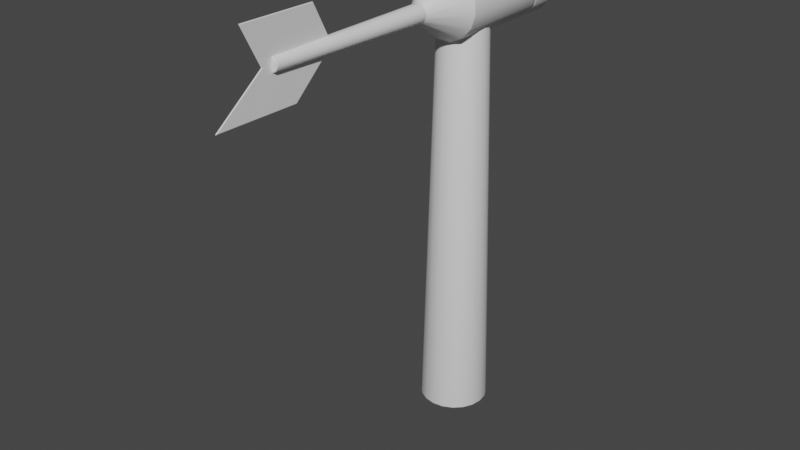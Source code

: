 # Source: wind_turbine.blend  (saved by Blender 2.93.20; exported with 4.5.12 LTS)
import bpy
from mathutils import Matrix  # noqa: F401  (used for matrix-valued properties, if any)

bpy.ops.wm.read_factory_settings(use_empty=True)
scene = bpy.context.scene
scene.name = 'Scene'

# ---- materials (node trees are filled in below, after node groups)
mat_material = bpy.data.materials.new('Material')
mat_material.use_transparent_shadow = False
mat_fin = bpy.data.materials.new('Fin')
mat_fin.use_transparent_shadow = False

# ---- material node trees
mat_material.use_nodes = True; mat_material.node_tree.nodes.clear()
_N = mat_material.node_tree.nodes; _L = mat_material.node_tree.links
n0 = _N.new('ShaderNodeBsdfPrincipled'); n0.name = 'Principled BSDF'; n0.location = (10, 300)
n0.distribution = 'GGX'
n0.subsurface_method = 'BURLEY'
n0.inputs[3].default_value = 1.45
n0.inputs[27].default_value = (0.0, 0.0, 0.0, 1.0)
n0.inputs[28].default_value = 1.0
n1 = _N.new('ShaderNodeOutputMaterial'); n1.name = 'Material Output'; n1.location = (300, 300)
_L.new(n0.outputs[0], n1.inputs[0])
n1.is_active_output = True
mat_fin.use_nodes = True; mat_fin.node_tree.nodes.clear()
_N = mat_fin.node_tree.nodes; _L = mat_fin.node_tree.links
n0 = _N.new('ShaderNodeBsdfPrincipled'); n0.name = 'Principled BSDF'; n0.location = (10, 300)
n0.distribution = 'GGX'
n0.subsurface_method = 'BURLEY'
n0.inputs[3].default_value = 1.45
n0.inputs[27].default_value = (0.0, 0.0, 0.0, 1.0)
n0.inputs[28].default_value = 1.0
n1 = _N.new('ShaderNodeOutputMaterial'); n1.name = 'Material Output'; n1.location = (300, 300)
_L.new(n0.outputs[0], n1.inputs[0])
n1.is_active_output = True

# ---- world
world_world = bpy.data.worlds.new('World'); scene.world = world_world
world_world.use_nodes = True; world_world.node_tree.nodes.clear()
_N = world_world.node_tree.nodes; _L = world_world.node_tree.links
n0 = _N.new('ShaderNodeOutputWorld'); n0.name = 'World Output'; n0.location = (300, 300)
n1 = _N.new('ShaderNodeBackground'); n1.name = 'Background'; n1.location = (10, 300)
n1.inputs[0].default_value = (0.05088, 0.05088, 0.05088, 1.0)
_L.new(n1.outputs[0], n0.inputs[0])
n0.is_active_output = True
world_world.color = (0.05088, 0.05088, 0.05088)
world_world.use_sun_shadow = False
world_world.sun_shadow_jitter_overblur = 0.0

# ---- meshes
me_cylinder = bpy.data.meshes.new('Cylinder')
me_cylinder.from_pydata([(-4.216e-09, 0.2569, -1.5), (-7.621e-09, 0.1821, 1.5), (0.07938, 0.2443, -1.5), (0.05626, 0.1732, 1.5), (0.151, 0.2078, -1.5), (0.107, 0.1473, 1.5), (0.2078, 0.151, -1.5), (0.1473, 0.107, 1.5), (0.2443, 0.07938, -1.5), (0.1732, 0.05626, 1.5), (0.2569, -1.1e-08, -1.5), (0.1821, -9.961e-09, 1.5), (0.2443, -0.07938, -1.5), (0.1732, -0.05626, 1.5), (0.2078, -0.151, -1.5), (0.1473, -0.107, 1.5), (0.151, -0.2078, -1.5), (0.107, -0.1473, 1.5), (0.07938, -0.2443, -1.5), (0.05626, -0.1732, 1.5), (-2.667e-08, -0.2569, -1.5), (-2.354e-08, -0.1821, 1.5), (-0.07938, -0.2443, -1.5), (-0.05626, -0.1732, 1.5), (-0.151, -0.2078, -1.5), (-0.107, -0.1473, 1.5), (-0.2078, -0.151, -1.5), (-0.1473, -0.107, 1.5), (-0.2443, -0.07938, -1.5), (-0.1732, -0.05626, 1.5), (-0.2569, 3.295e-09, -1.5), (-0.1821, 1.68e-10, 1.5), (-0.2443, 0.07938, -1.5), (-0.1732, 0.05626, 1.5), (-0.2078, 0.151, -1.5), (-0.1473, 0.107, 1.5), (-0.151, 0.2078, -1.5), (-0.107, 0.1473, 1.5), (-0.07938, 0.2443, -1.5), (-0.05626, 0.1732, 1.5)], [], [(0, 1, 3, 2), (2, 3, 5, 4), (4, 5, 7, 6), (6, 7, 9, 8), (8, 9, 11, 10), (10, 11, 13, 12), (12, 13, 15, 14), (14, 15, 17, 16), (16, 17, 19, 18), (18, 19, 21, 20), (20, 21, 23, 22), (22, 23, 25, 24), (24, 25, 27, 26), (26, 27, 29, 28), (28, 29, 31, 30), (30, 31, 33, 32), (32, 33, 35, 34), (34, 35, 37, 36), (3, 1, 39, 37, 35, 33, 31, 29, 27, 25, 23, 21, 19, 17, 15, 13, 11, 9, 7, 5), (36, 37, 39, 38), (38, 39, 1, 0), (0, 2, 4, 6, 8, 10, 12, 14, 16, 18, 20, 22, 24, 26, 28, 30, 32, 34, 36, 38)])
me_cylinder.polygons.foreach_set('use_smooth', [True] * 22)
_uv = me_cylinder.uv_layers.new(name='UVMap')
_uv.uv.foreach_set('vector', [0.07215, 0.7532, 0.0811, 0.001609, 0.1042, 0.001609, 0.1131, 0.7532, 0.1131, 0.7532, 0.1042, 0.001609, 0.1261, 0.001055, 0.1521, 0.7522, 0.1521, 0.7522, 0.1261, 0.001055, 0.1448, 0.0, 0.1853, 0.7504, 0.708, 0.001969, 0.6768, 0.7528, 0.6581, 0.752, 0.6748, 0.0005046, 0.6748, 0.0005046, 0.6581, 0.752, 0.6361, 0.7517, 0.6358, 0.0, 0.6358, 0.0, 0.6361, 0.7517, 0.613, 0.752, 0.5948, 0.0005046, 0.5948, 0.0005046, 0.613, 0.752, 0.5911, 0.7528, 0.5558, 0.001969, 0.9668, 0.7515, 0.9813, 4.745e-05, 1.0, 0.0, 1.0, 0.7515, 0.3706, 0.002858, 0.3301, 0.7532, 0.3114, 0.7522, 0.3374, 0.0009847, 0.3374, 0.0009847, 0.3114, 0.7522, 0.2895, 0.7516, 0.2984, 0.0, 0.2984, 0.0, 0.2895, 0.7516, 0.2664, 0.7516, 0.2574, 0.0, 0.2574, 0.0, 0.2664, 0.7516, 0.2444, 0.7522, 0.2184, 0.0009847, 0.2184, 0.0009847, 0.2444, 0.7522, 0.2258, 0.7532, 0.1853, 0.002858, 0.5558, 0.002858, 0.5154, 0.7532, 0.4967, 0.7522, 0.5227, 0.0009847, 0.5227, 0.0009847, 0.4967, 0.7522, 0.4747, 0.7516, 0.4837, 0.0, 0.4837, 0.0, 0.4747, 0.7516, 0.4517, 0.7516, 0.4427, 0.0, 0.4427, 0.0, 0.4517, 0.7516, 0.4297, 0.7522, 0.4037, 0.0009847, 0.4037, 0.0009847, 0.4297, 0.7522, 0.411, 0.7532, 0.3706, 0.002858, 0.708, 0.3432, 0.708, 0.3201, 0.7151, 0.2982, 0.7287, 0.2795, 0.7474, 0.2659, 0.7693, 0.2588, 0.7924, 0.2588, 0.8143, 0.2659, 0.833, 0.2795, 0.8466, 0.2982, 0.8537, 0.3201, 0.8537, 0.3432, 0.8466, 0.3652, 0.833, 0.3838, 0.8143, 0.3974, 0.7924, 0.4045, 0.7693, 0.4045, 0.7474, 0.3974, 0.7287, 0.3838, 0.7151, 0.3652, 0.0, 0.7504, 0.04047, 0.0, 0.05915, 0.001055, 0.03316, 0.7522, 0.03316, 0.7522, 0.05915, 0.001055, 0.0811, 0.001609, 0.07215, 0.7532, 0.7779, 0.2461, 0.7447, 0.222, 0.7206, 0.1889, 0.708, 0.1499, 0.708, 0.1089, 0.7206, 0.06992, 0.7447, 0.03676, 0.7779, 0.01267, 0.8169, 0.0, 0.8579, 0.0, 0.8969, 0.01267, 0.93, 0.03676, 0.9541, 0.06992, 0.9668, 0.1089, 0.9668, 0.1499, 0.9541, 0.1889, 0.93, 0.222, 0.8969, 0.2461, 0.8579, 0.2588, 0.8169, 0.2588])
me_cylinder.materials.append(mat_material)
me_cylinder.use_remesh_fix_poles = True
me_cylinder.use_remesh_preserve_attributes = False
me_cylinder.update()
me_cylinder_001 = bpy.data.meshes.new('Cylinder.001')
me_cylinder_001.from_pydata([(2.904e-08, 1.116, 0.2528), (1.496e-08, 0.116, 0.06678), (0.1022, 1.116, 0.2309), (0.02701, 0.116, 0.061), (0.1868, 1.116, 0.1691), (0.04935, 0.116, 0.04468), (0.2391, 1.116, 0.07811), (0.06316, 0.116, 0.02064), (0.25, 1.116, -0.02642), (0.06605, 0.116, -0.00698), (0.2177, 1.116, -0.1264), (0.05751, 0.116, -0.03339), (0.1478, 1.116, -0.2045), (0.03904, 0.116, -0.05402), (0.05226, 1.116, -0.2472), (0.01381, 0.116, -0.06532), (-0.05226, 1.116, -0.2472), (-0.01381, 0.116, -0.06532), (-0.1478, 1.116, -0.2045), (-0.03904, 0.116, -0.05402), (-0.2177, 1.116, -0.1264), (-0.05751, 0.116, -0.03339), (-0.25, 1.116, -0.02642), (-0.06605, 0.116, -0.00698), (-0.2391, 1.116, 0.07811), (-0.06316, 0.116, 0.02064), (-0.1868, 1.116, 0.1691), (-0.04935, 0.116, 0.04468), (-0.1022, 1.116, 0.2309), (-0.02701, 0.116, 0.061), (2.904e-08, 0.3917, 0.2528), (0.1022, 0.3917, 0.2309), (0.1868, 0.3917, 0.1691), (0.2391, 0.3917, 0.07811), (0.25, 0.3917, -0.02642), (0.2177, 0.3917, -0.1264), (0.1478, 0.3917, -0.2045), (0.05226, 0.3917, -0.2472), (-0.05226, 0.3917, -0.2472), (-0.1478, 0.3917, -0.2045), (-0.2177, 0.3917, -0.1264), (-0.25, 0.3917, -0.02642), (-0.2391, 0.3917, 0.07811), (-0.1868, 0.3917, 0.1691), (-0.1022, 0.3917, 0.2309), (0.01955, -1.173, 0.04416), (-9.914e-08, -1.173, 0.04833), (0.03572, -1.173, 0.03234), (0.04572, -1.173, 0.01494), (0.04781, -1.173, -0.005052), (0.04163, -1.173, -0.02417), (0.02825, -1.173, -0.0391), (0.009994, -1.173, -0.04728), (-0.009994, -1.173, -0.04728), (-0.02825, -1.173, -0.0391), (-0.04163, -1.173, -0.02417), (-0.04781, -1.173, -0.005052), (-0.04572, -1.173, 0.01494), (-0.03572, -1.173, 0.03234), (-0.01955, -1.173, 0.04416), (0.005, -1.395, 0.2826), (0.005, -1.614, -0.2826), (0.005, -0.8298, 0.2826), (0.005, -0.9943, -0.2826), (0.005, -1.249, -1.99e-08), (0.005, -0.6842, -1.299e-08), (-0.005, -1.395, 0.2826), (-0.005, -1.614, -0.2826), (-0.005, -0.8298, 0.2826), (-0.005, -0.9943, -0.2826), (-0.005, -1.249, -1.99e-08), (-0.005, -0.6842, -1.299e-08)], [], [(30, 1, 3, 31), (31, 3, 5, 32), (32, 5, 7, 33), (33, 7, 9, 34), (34, 9, 11, 35), (35, 11, 13, 36), (36, 13, 15, 37), (37, 15, 17, 38), (38, 17, 19, 39), (39, 19, 21, 40), (40, 21, 23, 41), (41, 23, 25, 42), (42, 25, 27, 43), (11, 9, 49, 50), (43, 27, 29, 44), (44, 29, 1, 30), (28, 44, 30, 0), (26, 43, 44, 28), (24, 42, 43, 26), (22, 41, 42, 24), (20, 40, 41, 22), (18, 39, 40, 20), (16, 38, 39, 18), (14, 37, 38, 16), (12, 36, 37, 14), (10, 35, 36, 12), (8, 34, 35, 10), (6, 33, 34, 8), (4, 32, 33, 6), (2, 31, 32, 4), (0, 30, 31, 2), (45, 46, 59, 58, 57, 56, 55, 54, 53, 52, 51, 50, 49, 48, 47), (21, 19, 54, 55), (1, 29, 59, 46), (7, 5, 47, 48), (17, 15, 52, 53), (3, 1, 46, 45), (27, 25, 57, 58), (13, 11, 50, 51), (23, 21, 55, 56), (9, 7, 48, 49), (19, 17, 53, 54), (29, 27, 58, 59), (5, 3, 45, 47), (15, 13, 51, 52), (25, 23, 56, 57), (64, 61, 63, 65), (60, 64, 65, 62), (70, 71, 69, 67), (66, 68, 71, 70), (60, 62, 68, 66), (61, 64, 70, 67), (63, 61, 67, 69), (62, 65, 71, 68), (64, 60, 66, 70), (65, 63, 69, 71), (0, 2, 4, 6, 8, 10, 12, 14, 16, 18, 20, 22, 24, 26, 28)])
me_cylinder_001.polygons.foreach_set('use_smooth', [1, 1, 1, 1, 1, 1, 1, 1, 1, 1, 1, 1, 1, 1, 1, 1, 1, 1, 1, 1, 1, 1, 1, 1, 1, 1, 1, 1, 1, 1, 1, 1, 1, 1, 1, 1, 1, 1, 1, 1, 1, 1, 1, 1, 1, 1, 0, 0, 0, 0, 0, 0, 0, 0, 0, 0, 0])
me_cylinder_001.polygons.foreach_set('material_index', [0, 0, 0, 0, 0, 0, 0, 0, 0, 0, 0, 0, 0, 0, 0, 0, 0, 0, 0, 0, 0, 0, 0, 0, 0, 0, 0, 0, 0, 0, 0, 0, 0, 0, 0, 0, 0, 0, 0, 0, 0, 0, 0, 0, 0, 0, 1, 1, 1, 1, 1, 1, 1, 1, 1, 1, 0])
_uv = me_cylinder_001.uv_layers.new(name='UVMap')
_uv.uv.foreach_set('vector', [0.7341, 0.6685, 0.6729, 0.6555, 0.6729, 0.6435, 0.7341, 0.623, 0.1945, 0.3168, 0.1321, 0.4394, 0.1227, 0.4389, 0.1588, 0.3152, 0.1588, 0.3152, 0.1227, 0.4389, 0.111, 0.4388, 0.1146, 0.3145, 0.1146, 0.3145, 0.111, 0.4388, 0.09907, 0.4389, 0.06951, 0.315, 0.06951, 0.315, 0.09907, 0.4389, 0.089, 0.4393, 0.03138, 0.3164, 0.8407, 0.05804, 0.8019, 0.1396, 0.7909, 0.135, 0.7989, 0.04051, 0.7989, 0.04051, 0.7909, 0.135, 0.7789, 0.1352, 0.7535, 0.04146, 0.7535, 0.04146, 0.7789, 0.1352, 0.768, 0.1403, 0.7123, 0.06075, 0.7123, 0.06075, 0.768, 0.1403, 0.7602, 0.1494, 0.6825, 0.09502, 0.6825, 0.09502, 0.7602, 0.1494, 0.7566, 0.1608, 0.6692, 0.1384, 0.247, 0.6836, 0.3046, 0.5607, 0.3147, 0.5611, 0.2851, 0.685, 0.2851, 0.685, 0.3147, 0.5611, 0.3266, 0.5612, 0.3302, 0.6855, 0.3302, 0.6855, 0.3266, 0.5612, 0.3383, 0.5611, 0.3744, 0.6848, 0.089, 0.4393, 0.09907, 0.4389, 0.102, 0.9988, 0.09471, 0.9991, 0.3744, 0.6848, 0.3383, 0.5611, 0.3477, 0.5606, 0.4101, 0.6832, 0.7157, 0.71, 0.668, 0.6665, 0.6729, 0.6555, 0.7341, 0.6685, 0.4101, 0.9978, 0.4101, 0.6832, 0.4312, 0.6809, 0.4312, 0.9955, 0.3744, 0.9994, 0.3744, 0.6848, 0.4101, 0.6832, 0.4101, 0.9978, 0.3302, 1.0, 0.3302, 0.6855, 0.3744, 0.6848, 0.3744, 0.9994, 0.2851, 0.9996, 0.2851, 0.685, 0.3302, 0.6855, 0.3302, 1.0, 0.247, 0.9981, 0.247, 0.6836, 0.2851, 0.685, 0.2851, 0.9996, 0.2224, 0.996, 0.2224, 0.6814, 0.247, 0.6836, 0.247, 0.9981, 0.2156, 0.9934, 0.2156, 0.6789, 0.2224, 0.6814, 0.2224, 0.996, 0.734, 0.0, 0.7535, 0.04146, 0.7123, 0.06075, 0.6929, 0.01928, 0.006795, 0.004034, 0.006795, 0.3186, 0.0, 0.3211, 0.0, 0.006584, 0.03138, 0.001857, 0.03138, 0.3164, 0.006795, 0.3186, 0.006795, 0.004034, 0.06951, 0.0004303, 0.06951, 0.315, 0.03138, 0.3164, 0.03138, 0.001857, 0.1146, 0.0, 0.1146, 0.3145, 0.06951, 0.315, 0.06951, 0.0004303, 0.1588, 0.0006405, 0.1588, 0.3152, 0.1146, 0.3145, 0.1146, 0.0, 0.1945, 0.002241, 0.1945, 0.3168, 0.1588, 0.3152, 0.1588, 0.0006405, 0.2156, 0.004525, 0.2156, 0.3191, 0.1945, 0.3168, 0.1945, 0.002241, 0.8357, 0.2506, 0.8288, 0.2558, 0.8203, 0.2578, 0.8118, 0.2562, 0.8047, 0.2512, 0.8002, 0.2438, 0.7991, 0.2352, 0.8017, 0.227, 0.8074, 0.2204, 0.8153, 0.2167, 0.8239, 0.2165, 0.8319, 0.2199, 0.8378, 0.2262, 0.8407, 0.2344, 0.8399, 0.243, 0.3046, 0.5607, 0.2981, 0.5602, 0.3056, 0.0004877, 0.3103, 0.000904, 0.3533, 0.56, 0.3477, 0.5606, 0.3415, 0.0008304, 0.3455, 0.0003936, 0.111, 0.4388, 0.1227, 0.4389, 0.1191, 0.9989, 0.1106, 0.9987, 0.768, 0.1403, 0.7789, 0.1352, 0.8153, 0.2167, 0.8074, 0.2204, 0.1321, 0.4394, 0.1377, 0.44, 0.1299, 0.9996, 0.1259, 0.9992, 0.3383, 0.5611, 0.3266, 0.5612, 0.3262, 0.001259, 0.3347, 0.001137, 0.0825, 0.4398, 0.089, 0.4393, 0.09471, 0.9991, 0.09001, 0.9995, 0.3147, 0.5611, 0.3046, 0.5607, 0.3103, 0.000904, 0.3176, 0.001177, 0.09907, 0.4389, 0.111, 0.4388, 0.1106, 0.9987, 0.102, 0.9988, 0.2981, 0.5602, 0.2963, 0.5595, 0.3043, 0.0, 0.3056, 0.0004877, 0.3477, 0.5606, 0.3383, 0.5611, 0.3347, 0.001137, 0.3415, 0.0008304, 0.1227, 0.4389, 0.1321, 0.4394, 0.1259, 0.9992, 0.1191, 0.9989, 0.08071, 0.4405, 0.0825, 0.4398, 0.09001, 0.9995, 0.08871, 1.0, 0.3266, 0.5612, 0.3147, 0.5611, 0.3176, 0.001177, 0.3262, 0.001259, 0.5496, 0.6509, 0.4312, 0.8111, 0.4312, 0.5421, 0.5496, 0.4055, 0.668, 0.7123, 0.5496, 0.6509, 0.5496, 0.4055, 0.668, 0.4669, 0.5496, 0.1601, 0.5496, 0.4055, 0.4312, 0.269, 0.4312, 0.0, 0.668, 0.09875, 0.668, 0.3442, 0.5496, 0.4055, 0.5496, 0.1601, 0.6692, 0.09851, 0.6692, 0.3439, 0.668, 0.3442, 0.668, 0.09875, 0.845, 0.03916, 0.845, 0.1377, 0.8407, 0.1377, 0.8407, 0.03916, 0.845, 0.0, 0.845, 0.03916, 0.8407, 0.03916, 0.8407, 0.0, 0.845, 0.2453, 0.845, 0.1219, 0.8494, 0.1219, 0.8494, 0.2453, 0.845, 0.1377, 0.845, 0.2685, 0.8407, 0.2685, 0.8407, 0.1377, 0.845, 0.1219, 0.845, 0.0, 0.8494, 0.0, 0.8494, 0.1219, 0.8854, 0.5372, 0.8668, 0.5787, 0.8329, 0.6091, 0.7894, 0.623, 0.744, 0.6182, 0.7044, 0.5954, 0.6775, 0.5585, 0.668, 0.514, 0.6775, 0.4696, 0.7044, 0.4328, 0.744, 0.4102, 0.7894, 0.4055, 0.8329, 0.4197, 0.8668, 0.4502, 0.8854, 0.4918])
me_cylinder_001.materials.append(mat_material)
me_cylinder_001.materials.append(mat_fin)
me_cylinder_001.use_remesh_fix_poles = True
me_cylinder_001.use_remesh_preserve_attributes = False
me_cylinder_001.update()
me_cylinder_004 = bpy.data.meshes.new('Cylinder.004')
me_cylinder_004.from_pydata([(6.689e-09, -0.1, 0.2528), (0.1022, -0.1, 0.2309), (0.1868, -0.1, 0.1691), (0.2391, -0.1, 0.07811), (0.25, -0.1, -0.02642), (0.2177, -0.1, -0.1264), (0.1478, -0.1, -0.2045), (0.05226, -0.1, -0.2472), (-0.05226, -0.1, -0.2472), (-0.1478, -0.1, -0.2045), (-0.2177, -0.1, -0.1264), (-0.25, -0.1, -0.02642), (-0.2391, -0.1, 0.07811), (-0.1868, -0.1, 0.1691), (-0.1022, -0.1, 0.2309), (6.689e-09, 0.1, 0.2528), (0.1022, 0.1, 0.2309), (0.1868, 0.1, 0.1691), (0.2391, 0.1, 0.07811), (0.25, 0.1, -0.02642), (0.2177, 0.1, -0.1264), (0.1478, 0.1, -0.2045), (0.05226, 0.1, -0.2472), (-0.05226, 0.1, -0.2472), (-0.1478, 0.1, -0.2045), (-0.2177, 0.1, -0.1264), (-0.25, 0.1, -0.02642), (-0.2391, 0.1, 0.07811), (-0.1868, 0.1, 0.1691), (-0.1022, 0.1, 0.2309), (-3.454e-10, 0.2729, 0.04722), (0.0191, 0.2729, 0.04313), (0.0349, 0.2729, 0.03159), (0.04466, 0.2729, 0.01459), (0.0467, 0.2729, -0.004936), (0.04067, 0.2729, -0.02361), (0.0276, 0.2729, -0.0382), (0.009763, 0.2729, -0.04619), (-0.009763, 0.2729, -0.04619), (-0.0276, 0.2729, -0.0382), (-0.04067, 0.2729, -0.02361), (-0.0467, 0.2729, -0.004936), (-0.04466, 0.2729, 0.01459), (-0.0349, 0.2729, 0.03159), (-0.0191, 0.2729, 0.04313)], [], [(1, 2, 17, 16), (27, 28, 43, 42), (6, 7, 22, 21), (11, 12, 27, 26), (4, 5, 20, 19), (9, 10, 25, 24), (14, 0, 15, 29), (2, 3, 18, 17), (7, 8, 23, 22), (0, 1, 16, 15), (12, 13, 28, 27), (5, 6, 21, 20), (10, 11, 26, 25), (3, 4, 19, 18), (8, 9, 24, 23), (13, 14, 29, 28), (30, 31, 32, 33, 34, 35, 36, 37, 38, 39, 40, 41, 42, 43, 44), (20, 21, 36, 35), (28, 29, 44, 43), (21, 22, 37, 36), (29, 15, 30, 44), (22, 23, 38, 37), (15, 16, 31, 30), (23, 24, 39, 38), (16, 17, 32, 31), (24, 25, 40, 39), (17, 18, 33, 32), (25, 26, 41, 40), (18, 19, 34, 33), (26, 27, 42, 41), (19, 20, 35, 34), (0, 14, 13, 12, 11, 10, 9, 8, 7, 6, 5, 4, 3, 2, 1)])
me_cylinder_004.polygons.foreach_set('use_smooth', [1, 1, 1, 1, 1, 1, 1, 1, 1, 1, 1, 1, 1, 1, 1, 1, 0, 1, 1, 1, 1, 1, 1, 1, 1, 1, 1, 1, 1, 1, 1, 0])
_uv = me_cylinder_004.uv_layers.new(name='UVMap')
_uv.uv.foreach_set('vector', [0.7215, 0.7036, 0.8144, 0.7036, 0.8144, 0.8808, 0.7215, 0.8808, 0.186, 0.6777, 0.09302, 0.6777, 0.1317, 0.4432, 0.1491, 0.4432, 0.8155, 0.2914, 0.9083, 0.2914, 0.9083, 0.4686, 0.8155, 0.4686, 0.8155, 0.4686, 0.7224, 0.4686, 0.7224, 0.2914, 0.8155, 0.2914, 0.0, 0.6777, 0.0931, 0.6777, 0.0931, 0.8549, 0.0, 0.8549, 0.629, 0.8806, 0.5361, 0.8806, 0.5361, 0.7034, 0.629, 0.7034, 0.9998, 0.8809, 0.9072, 0.8809, 0.9072, 0.7036, 0.9998, 0.7036, 0.2791, 0.6778, 0.3722, 0.6778, 0.3722, 0.8551, 0.2791, 0.8551, 1.0, 0.1772, 0.9074, 0.1772, 0.9074, 0.0, 1.0, 1.49e-08, 0.907, 0.4686, 0.9997, 0.4686, 0.9997, 0.6459, 0.907, 0.6459, 0.536, 0.8805, 0.443, 0.8805, 0.443, 0.7032, 0.536, 0.7032, 0.0931, 0.6777, 0.186, 0.6777, 0.186, 0.8549, 0.0931, 0.8549, 0.2791, 0.8551, 0.186, 0.8551, 0.186, 0.6778, 0.2791, 0.6778, 0.6293, 0.2914, 0.7224, 0.2914, 0.7224, 0.4686, 0.6293, 0.4686, 0.9074, 0.1772, 0.8146, 0.1772, 0.8146, 0.0, 0.9074, 0.0, 0.9072, 0.8809, 0.8144, 0.8809, 0.8144, 0.7036, 0.9072, 0.7036, 0.7117, 0.7536, 0.7047, 0.7694, 0.6917, 0.781, 0.6752, 0.7863, 0.6579, 0.7844, 0.6428, 0.7758, 0.6326, 0.7617, 0.629, 0.7448, 0.6326, 0.7279, 0.6428, 0.7139, 0.6579, 0.7053, 0.6752, 0.7035, 0.6917, 0.7089, 0.7047, 0.7205, 0.7117, 0.7363, 0.186, 0.4432, 0.279, 0.4432, 0.2402, 0.6778, 0.2229, 0.6778, 0.443, 0.4685, 0.5358, 0.4685, 0.4972, 0.7032, 0.4798, 0.7032, 0.722, 0.2349, 0.6293, 0.2349, 0.6677, 0.0, 0.685, 0.0, 0.722, 0.0, 0.8146, 0.0, 0.7766, 0.235, 0.7593, 0.235, 0.907, 0.7036, 0.8144, 0.7036, 0.852, 0.4686, 0.8693, 0.4686, 0.7217, 0.4686, 0.8144, 0.4686, 0.7771, 0.7036, 0.7598, 0.7036, 0.629, 0.4686, 0.7217, 0.4686, 0.6847, 0.7035, 0.6674, 0.7035, 0.5362, 0.4686, 0.629, 0.4686, 0.5922, 0.7034, 0.5748, 0.7034, 0.279, 0.4432, 0.3719, 0.4432, 0.3351, 0.6778, 0.3177, 0.6778, 0.09302, 0.6777, 0.0, 0.6777, 0.03698, 0.4432, 0.05435, 0.4432, 0.5362, 0.2343, 0.6293, 0.2343, 0.592, 0.4686, 0.5746, 0.4686, 0.5362, 0.2343, 0.443, 0.2343, 0.4807, 0.0, 0.4981, 0.0, 0.5362, 0.4685, 0.443, 0.4685, 0.4811, 0.2343, 0.4985, 0.2343, 0.5362, 0.0, 0.6293, 2.98e-08, 0.5908, 0.2343, 0.5734, 0.2343, 0.443, 0.1748, 0.443, 0.2675, 0.4051, 0.3522, 0.3359, 0.4144, 0.2474, 0.4432, 0.1547, 0.4337, 0.0741, 0.3876, 0.01936, 0.3128, 0.0, 0.2222, 0.01936, 0.1315, 0.0741, 0.0564, 0.1547, 0.009893, 0.2474, 0.0, 0.3359, 0.02844, 0.4051, 0.09028])
me_cylinder_004.materials.append(mat_material)
me_cylinder_004.materials.append(mat_fin)
me_cylinder_004.use_remesh_fix_poles = True
me_cylinder_004.use_remesh_preserve_attributes = False
me_cylinder_004.update()

# ---- objects
ob_body = bpy.data.objects.new('body', me_cylinder)
ob_head = bpy.data.objects.new('head', me_cylinder_001)
ob_rotor_head = bpy.data.objects.new('rotor_head', me_cylinder_004)

# ---- transforms, parenting, visibility, modifiers, constraints
ob_body.location = (0.0, 0.0, 0.0)
_m = ob_body.modifiers.new('Bevel', 'BEVEL')
_m.width = 0.01
_m.width_pct = 0.01
_m.segments = 4
ob_head.location = (0.0, -0.6, 1.649)
_vg = ob_head.vertex_groups.new(name='Fin')
_m = ob_head.modifiers.new('Bevel', 'BEVEL')
_m.width = 0.01
_m.width_pct = 0.01
_m.segments = 4
ob_rotor_head.location = (2.235e-08, 0.616, 1.649)
_vg = ob_rotor_head.vertex_groups.new(name='Fin')
_m = ob_rotor_head.modifiers.new('Bevel', 'BEVEL')
_m.width = 0.01
_m.width_pct = 0.01
_m.segments = 4
_m.mark_seam = True
_m.mark_sharp = True

# ---- collection membership
scene.collection.objects.link(ob_body)
scene.collection.objects.link(ob_head)
scene.collection.objects.link(ob_rotor_head)

# ---- scene / render settings (as saved in the file)
scene.frame_start = 1; scene.frame_end = 250; scene.frame_set(0)
scene.render.engine = 'BLENDER_EEVEE_NEXT'
scene.cycles.use_denoising = False
scene.cycles.samples = 128
scene.cycles.sampling_pattern = 'TABULATED_SOBOL'
scene.cycles.use_adaptive_sampling = False
scene.cycles.use_light_tree = False
scene.view_settings.view_transform = 'Filmic'
bpy.context.view_layer.update()

# ---- added for rendering (the .blend has no active camera and no usable light): camera, sun
cam_auto = bpy.data.cameras.new('AutoCamera')
cam_auto.lens = 50.0
cam_auto.sensor_width = 36.0
cam_auto.clip_end = 1000.0
ob_auto_camera = bpy.data.objects.new('AutoCamera', cam_auto)
scene.collection.objects.link(ob_auto_camera)
ob_auto_camera.location = (4.30508, -5.82726, 3.65991)
ob_auto_camera.rotation_euler = (1.09748, -7.21219e-08, 0.694738)
scene.camera = ob_auto_camera
light_auto_sun = bpy.data.lights.new('AutoSun', 'SUN')
light_auto_sun.energy = 3.0
light_auto_sun.angle = 0.0523599
ob_auto_sun = bpy.data.objects.new('AutoSun', light_auto_sun)
scene.collection.objects.link(ob_auto_sun)
ob_auto_sun.rotation_euler = (0.872665, 0.174533, 0.523599)
bpy.context.view_layer.update()
